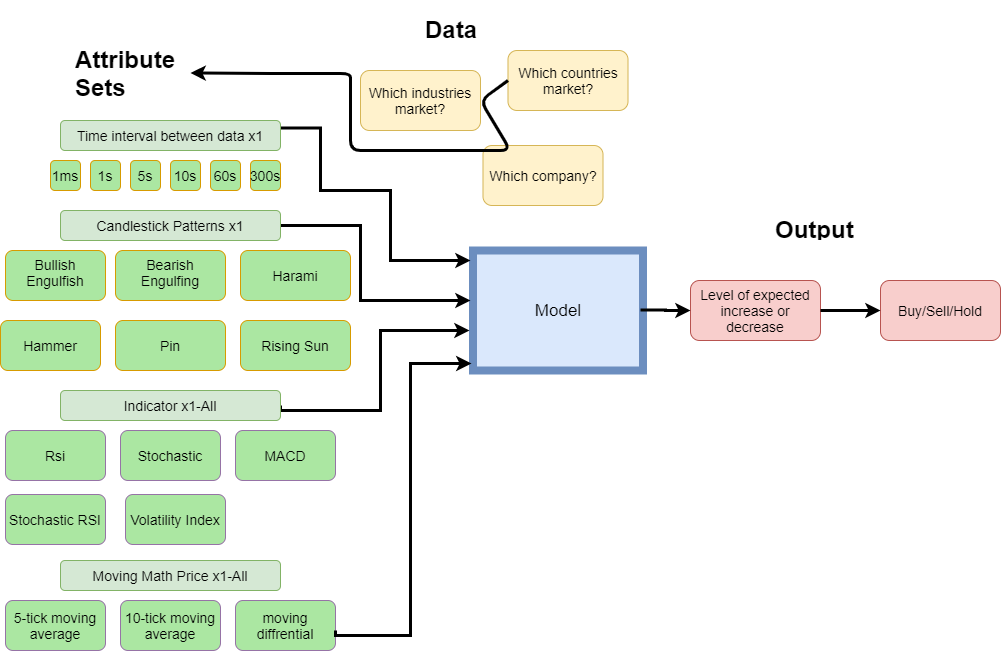

The diagram above was exported from draw.io. Its source (the exported page's mxGraphModel, read from the mxfile embedded in the PNG):
<mxGraphModel dx="2249" dy="745" grid="1" gridSize="10" guides="1" tooltips="1" connect="1" arrows="1" fold="1" page="1" pageScale="1" pageWidth="827" pageHeight="1169" math="0" shadow="0">
  <root>
    <mxCell id="0" />
    <mxCell id="1" parent="0" />
    <mxCell id="BSHSc1zeV63ND--Ax8kW-1" value="&lt;font style=&quot;font-size: 17px&quot;&gt;Model&lt;/font&gt;" style="rounded=0;whiteSpace=wrap;html=1;fillColor=#dae8fc;strokeColor=#6c8ebf;strokeWidth=8;" parent="1" vertex="1">
      <mxGeometry x="282.5" y="280" width="170" height="120" as="geometry" />
    </mxCell>
    <mxCell id="BSHSc1zeV63ND--Ax8kW-3" value="&lt;font style=&quot;font-size: 14px&quot;&gt;Level of expected increase or decrease&lt;/font&gt;" style="rounded=1;whiteSpace=wrap;html=1;fillColor=#f8cecc;strokeColor=#b85450;" parent="1" vertex="1">
      <mxGeometry x="500" y="310" width="130" height="60" as="geometry" />
    </mxCell>
    <mxCell id="BSHSc1zeV63ND--Ax8kW-4" value="&lt;font style=&quot;font-size: 14px&quot;&gt;Buy/Sell/Hold&lt;/font&gt;" style="rounded=1;whiteSpace=wrap;html=1;fillColor=#f8cecc;strokeColor=#b85450;" parent="1" vertex="1">
      <mxGeometry x="690" y="310" width="120" height="60" as="geometry" />
    </mxCell>
    <mxCell id="BSHSc1zeV63ND--Ax8kW-10" value="&lt;h1&gt;Output&lt;/h1&gt;" style="text;html=1;strokeColor=none;fillColor=none;spacing=5;spacingTop=-20;whiteSpace=wrap;overflow=hidden;rounded=0;" parent="1" vertex="1">
      <mxGeometry x="580" y="240" width="115" height="30" as="geometry" />
    </mxCell>
    <mxCell id="BSHSc1zeV63ND--Ax8kW-11" value="&lt;h1&gt;Data&lt;/h1&gt;" style="text;html=1;strokeColor=none;fillColor=none;spacing=5;spacingTop=-20;whiteSpace=wrap;overflow=hidden;rounded=0;" parent="1" vertex="1">
      <mxGeometry x="230" y="40" width="115" height="30" as="geometry" />
    </mxCell>
    <mxCell id="BSHSc1zeV63ND--Ax8kW-14" value="&lt;font style=&quot;font-size: 14px&quot;&gt;Which countries market?&lt;/font&gt;" style="rounded=1;whiteSpace=wrap;html=1;fillColor=#fff2cc;strokeColor=#d6b656;" parent="1" vertex="1">
      <mxGeometry x="317.5" y="80" width="120" height="60" as="geometry" />
    </mxCell>
    <mxCell id="BSHSc1zeV63ND--Ax8kW-15" value="&lt;font style=&quot;font-size: 14px&quot;&gt;Which industries market?&lt;/font&gt;" style="rounded=1;whiteSpace=wrap;html=1;fillColor=#fff2cc;strokeColor=#d6b656;" parent="1" vertex="1">
      <mxGeometry x="170" y="100" width="120" height="60" as="geometry" />
    </mxCell>
    <mxCell id="BSHSc1zeV63ND--Ax8kW-16" value="&lt;font style=&quot;font-size: 14px&quot;&gt;Which company?&lt;/font&gt;" style="rounded=1;whiteSpace=wrap;html=1;fillColor=#fff2cc;strokeColor=#d6b656;" parent="1" vertex="1">
      <mxGeometry x="292.5" y="175" width="120" height="60" as="geometry" />
    </mxCell>
    <mxCell id="BSHSc1zeV63ND--Ax8kW-17" value="" style="endArrow=classic;html=1;strokeWidth=3;exitX=0;exitY=0.5;exitDx=0;exitDy=0;entryX=1;entryY=0.5;entryDx=0;entryDy=0;" parent="1" target="BSHSc1zeV63ND--Ax8kW-19" edge="1" source="BSHSc1zeV63ND--Ax8kW-14">
      <mxGeometry width="50" height="50" relative="1" as="geometry">
        <mxPoint x="375" y="120" as="sourcePoint" />
        <mxPoint x="-10" y="120" as="targetPoint" />
        <Array as="points">
          <mxPoint x="290" y="130" />
          <mxPoint x="320" y="180" />
          <mxPoint x="260" y="180" />
          <mxPoint x="160" y="180" />
          <mxPoint x="160" y="119" />
          <mxPoint x="160" y="103" />
          <mxPoint x="90" y="103" />
        </Array>
      </mxGeometry>
    </mxCell>
    <mxCell id="BSHSc1zeV63ND--Ax8kW-19" value="&lt;h1&gt;Attribute Sets&lt;/h1&gt;" style="text;html=1;strokeColor=none;fillColor=none;spacing=5;spacingTop=-20;whiteSpace=wrap;overflow=hidden;rounded=0;" parent="1" vertex="1">
      <mxGeometry x="-120" y="70" width="120" height="65" as="geometry" />
    </mxCell>
    <mxCell id="BSHSc1zeV63ND--Ax8kW-31" value="" style="edgeStyle=orthogonalEdgeStyle;rounded=0;orthogonalLoop=1;jettySize=auto;html=1;strokeWidth=3;exitX=1;exitY=0.25;exitDx=0;exitDy=0;" parent="1" source="BSHSc1zeV63ND--Ax8kW-20" edge="1">
      <mxGeometry relative="1" as="geometry">
        <mxPoint x="70" y="215" as="sourcePoint" />
        <mxPoint x="280" y="290" as="targetPoint" />
        <Array as="points">
          <mxPoint x="130" y="158" />
          <mxPoint x="130" y="220" />
          <mxPoint x="200" y="220" />
          <mxPoint x="200" y="290" />
        </Array>
      </mxGeometry>
    </mxCell>
    <mxCell id="BSHSc1zeV63ND--Ax8kW-20" value="&lt;font style=&quot;font-size: 14px&quot;&gt;Time interval between data x1&lt;/font&gt;" style="rounded=1;whiteSpace=wrap;html=1;fillColor=#d5e8d4;strokeColor=#82b366;" parent="1" vertex="1">
      <mxGeometry x="-130" y="150" width="220" height="30" as="geometry" />
    </mxCell>
    <mxCell id="BSHSc1zeV63ND--Ax8kW-21" value="&lt;font style=&quot;font-size: 14px&quot;&gt;1ms&lt;/font&gt;" style="rounded=1;whiteSpace=wrap;html=1;fillColor=#ABE7A2;strokeColor=#d79b00;" parent="1" vertex="1">
      <mxGeometry x="-140" y="190" width="30" height="30" as="geometry" />
    </mxCell>
    <mxCell id="BSHSc1zeV63ND--Ax8kW-22" value="&lt;font style=&quot;font-size: 14px&quot;&gt;1s&lt;/font&gt;&lt;span style=&quot;color: rgba(0 , 0 , 0 , 0) ; font-family: monospace ; font-size: 0px ; white-space: nowrap&quot;&gt;%3CmxGraphModel%3E%3Croot%3E%3CmxCell%20id%3D%220%22%2F%3E%3CmxCell%20id%3D%221%22%20parent%3D%220%22%2F%3E%3CmxCell%20id%3D%222%22%20value%3D%22%26lt%3Bfont%20style%3D%26quot%3Bfont-size%3A%2014px%26quot%3B%26gt%3B1ms%26lt%3B%2Ffont%26gt%3B%22%20style%3D%22rounded%3D1%3BwhiteSpace%3Dwrap%3Bhtml%3D1%3BfillColor%3D%23ADFFCB%3BstrokeColor%3D%23d79b00%3B%22%20vertex%3D%221%22%20parent%3D%221%22%3E%3CmxGeometry%20x%3D%22-150%22%20y%3D%22240%22%20width%3D%2230%22%20height%3D%2230%22%20as%3D%22geometry%22%2F%3E%3C%2FmxCell%3E%3C%2Froot%3E%3C%2FmxGraphModel%3E&lt;/span&gt;" style="rounded=1;whiteSpace=wrap;html=1;fillColor=#ABE7A2;strokeColor=#d79b00;" parent="1" vertex="1">
      <mxGeometry x="-100" y="190" width="30" height="30" as="geometry" />
    </mxCell>
    <mxCell id="BSHSc1zeV63ND--Ax8kW-23" value="&lt;span style=&quot;font-size: 14px&quot;&gt;5s&lt;/span&gt;" style="rounded=1;whiteSpace=wrap;html=1;fillColor=#ABE7A2;strokeColor=#d79b00;" parent="1" vertex="1">
      <mxGeometry x="-60" y="190" width="30" height="30" as="geometry" />
    </mxCell>
    <mxCell id="BSHSc1zeV63ND--Ax8kW-24" value="&lt;span style=&quot;font-size: 14px&quot;&gt;10s&lt;/span&gt;" style="rounded=1;whiteSpace=wrap;html=1;fillColor=#ABE7A2;strokeColor=#d79b00;" parent="1" vertex="1">
      <mxGeometry x="-20" y="190" width="30" height="30" as="geometry" />
    </mxCell>
    <mxCell id="BSHSc1zeV63ND--Ax8kW-25" value="&lt;span style=&quot;font-size: 14px&quot;&gt;60s&lt;/span&gt;" style="rounded=1;whiteSpace=wrap;html=1;fillColor=#ABE7A2;strokeColor=#d79b00;" parent="1" vertex="1">
      <mxGeometry x="20" y="190" width="30" height="30" as="geometry" />
    </mxCell>
    <mxCell id="BSHSc1zeV63ND--Ax8kW-26" value="&lt;span style=&quot;font-size: 14px&quot;&gt;300s&lt;/span&gt;" style="rounded=1;whiteSpace=wrap;html=1;fillColor=#ABE7A2;strokeColor=#d79b00;" parent="1" vertex="1">
      <mxGeometry x="60" y="190" width="30" height="30" as="geometry" />
    </mxCell>
    <mxCell id="BSHSc1zeV63ND--Ax8kW-40" value="" style="edgeStyle=orthogonalEdgeStyle;rounded=0;orthogonalLoop=1;jettySize=auto;html=1;strokeWidth=3;" parent="1" source="BSHSc1zeV63ND--Ax8kW-27" edge="1">
      <mxGeometry relative="1" as="geometry">
        <mxPoint x="280" y="330" as="targetPoint" />
        <Array as="points">
          <mxPoint x="170" y="255" />
          <mxPoint x="170" y="330" />
        </Array>
      </mxGeometry>
    </mxCell>
    <mxCell id="BSHSc1zeV63ND--Ax8kW-27" value="&lt;font style=&quot;font-size: 14px&quot;&gt;Candlestick Patterns x1&lt;/font&gt;" style="rounded=1;whiteSpace=wrap;html=1;fillColor=#d5e8d4;strokeColor=#82b366;" parent="1" vertex="1">
      <mxGeometry x="-130" y="240" width="220" height="30" as="geometry" />
    </mxCell>
    <mxCell id="BSHSc1zeV63ND--Ax8kW-32" value="&lt;font style=&quot;font-size: 14px&quot;&gt;Bullish Engulfish&lt;br&gt;&lt;br&gt;&lt;/font&gt;" style="rounded=1;whiteSpace=wrap;html=1;fillColor=#ABE7A2;strokeColor=#d79b00;verticalAlign=top;" parent="1" vertex="1">
      <mxGeometry x="-185" y="280" width="100" height="50" as="geometry" />
    </mxCell>
    <mxCell id="BSHSc1zeV63ND--Ax8kW-33" value="&lt;font style=&quot;font-size: 14px&quot;&gt;Bearish Engulfing&lt;br&gt;&lt;br&gt;&lt;/font&gt;" style="rounded=1;whiteSpace=wrap;html=1;fillColor=#ABE7A2;strokeColor=#d79b00;verticalAlign=top;" parent="1" vertex="1">
      <mxGeometry x="-75" y="280" width="110" height="50" as="geometry" />
    </mxCell>
    <mxCell id="BSHSc1zeV63ND--Ax8kW-35" value="&lt;font style=&quot;font-size: 14px&quot;&gt;Harami&lt;br&gt;&lt;/font&gt;" style="rounded=1;whiteSpace=wrap;html=1;fillColor=#ABE7A2;strokeColor=#d79b00;verticalAlign=middle;" parent="1" vertex="1">
      <mxGeometry x="50" y="280" width="110" height="50" as="geometry" />
    </mxCell>
    <mxCell id="BSHSc1zeV63ND--Ax8kW-36" value="&lt;font style=&quot;font-size: 14px&quot;&gt;Hammer&lt;br&gt;&lt;/font&gt;" style="rounded=1;whiteSpace=wrap;html=1;fillColor=#ABE7A2;strokeColor=#d79b00;verticalAlign=middle;" parent="1" vertex="1">
      <mxGeometry x="-190" y="350" width="100" height="50" as="geometry" />
    </mxCell>
    <mxCell id="BSHSc1zeV63ND--Ax8kW-37" value="&lt;font style=&quot;font-size: 14px&quot;&gt;Pin&lt;br&gt;&lt;/font&gt;" style="rounded=1;whiteSpace=wrap;html=1;fillColor=#ABE7A2;strokeColor=#d79b00;verticalAlign=middle;" parent="1" vertex="1">
      <mxGeometry x="-75" y="350" width="110" height="50" as="geometry" />
    </mxCell>
    <mxCell id="BSHSc1zeV63ND--Ax8kW-38" value="&lt;font style=&quot;font-size: 14px&quot;&gt;Rising Sun&lt;br&gt;&lt;/font&gt;" style="rounded=1;whiteSpace=wrap;html=1;fillColor=#ABE7A2;strokeColor=#d79b00;verticalAlign=middle;" parent="1" vertex="1">
      <mxGeometry x="50" y="350" width="110" height="50" as="geometry" />
    </mxCell>
    <mxCell id="BSHSc1zeV63ND--Ax8kW-52" value="" style="edgeStyle=orthogonalEdgeStyle;rounded=0;orthogonalLoop=1;jettySize=auto;html=1;strokeWidth=3;exitX=1;exitY=0.5;exitDx=0;exitDy=0;" parent="1" source="BSHSc1zeV63ND--Ax8kW-42" edge="1">
      <mxGeometry relative="1" as="geometry">
        <mxPoint x="110" y="440" as="sourcePoint" />
        <mxPoint x="279" y="360" as="targetPoint" />
        <Array as="points">
          <mxPoint x="90" y="440" />
          <mxPoint x="190" y="440" />
          <mxPoint x="190" y="360" />
        </Array>
      </mxGeometry>
    </mxCell>
    <mxCell id="BSHSc1zeV63ND--Ax8kW-42" value="&lt;font style=&quot;font-size: 14px&quot;&gt;Indicator x1-All&lt;/font&gt;" style="rounded=1;whiteSpace=wrap;html=1;fillColor=#d5e8d4;strokeColor=#82b366;" parent="1" vertex="1">
      <mxGeometry x="-130" y="420" width="220" height="30" as="geometry" />
    </mxCell>
    <mxCell id="BSHSc1zeV63ND--Ax8kW-43" value="&lt;font style=&quot;font-size: 14px&quot;&gt;Rsi&lt;br&gt;&lt;/font&gt;" style="rounded=1;whiteSpace=wrap;html=1;fillColor=#ABE7A2;strokeColor=#9673a6;verticalAlign=middle;gradientColor=none;" parent="1" vertex="1">
      <mxGeometry x="-185" y="460" width="100" height="50" as="geometry" />
    </mxCell>
    <mxCell id="BSHSc1zeV63ND--Ax8kW-44" value="&lt;font style=&quot;font-size: 14px&quot;&gt;Stochastic&lt;br&gt;&lt;/font&gt;" style="rounded=1;whiteSpace=wrap;html=1;fillColor=#ABE7A2;strokeColor=#9673a6;verticalAlign=middle;gradientColor=none;" parent="1" vertex="1">
      <mxGeometry x="-70" y="460" width="100" height="50" as="geometry" />
    </mxCell>
    <mxCell id="BSHSc1zeV63ND--Ax8kW-47" value="&lt;font style=&quot;font-size: 14px&quot;&gt;MACD&lt;br&gt;&lt;/font&gt;" style="rounded=1;whiteSpace=wrap;html=1;fillColor=#ABE7A2;strokeColor=#9673a6;verticalAlign=middle;gradientColor=none;" parent="1" vertex="1">
      <mxGeometry x="45" y="460" width="100" height="50" as="geometry" />
    </mxCell>
    <mxCell id="BSHSc1zeV63ND--Ax8kW-49" value="&lt;font style=&quot;font-size: 14px&quot;&gt;Stochastic RSI&lt;br&gt;&lt;/font&gt;" style="rounded=1;whiteSpace=wrap;html=1;fillColor=#ABE7A2;strokeColor=#9673a6;verticalAlign=middle;gradientColor=none;" parent="1" vertex="1">
      <mxGeometry x="-185" y="524" width="100" height="50" as="geometry" />
    </mxCell>
    <mxCell id="BSHSc1zeV63ND--Ax8kW-50" value="&lt;font style=&quot;font-size: 14px&quot;&gt;Volatility Index&lt;br&gt;&lt;/font&gt;" style="rounded=1;whiteSpace=wrap;html=1;fillColor=#ABE7A2;strokeColor=#9673a6;verticalAlign=middle;gradientColor=none;" parent="1" vertex="1">
      <mxGeometry x="-65" y="524" width="100" height="50" as="geometry" />
    </mxCell>
    <mxCell id="8mE1Njddw2GrorkEnpRL-3" value="" style="edgeStyle=orthogonalEdgeStyle;rounded=0;orthogonalLoop=1;jettySize=auto;html=1;strokeWidth=3;entryX=0;entryY=0.5;entryDx=0;entryDy=0;" edge="1" parent="1" target="BSHSc1zeV63ND--Ax8kW-3">
      <mxGeometry relative="1" as="geometry">
        <mxPoint x="525" y="340" as="targetPoint" />
        <Array as="points" />
        <mxPoint x="450" y="339.5" as="sourcePoint" />
      </mxGeometry>
    </mxCell>
    <mxCell id="8mE1Njddw2GrorkEnpRL-5" value="" style="edgeStyle=orthogonalEdgeStyle;rounded=0;orthogonalLoop=1;jettySize=auto;html=1;strokeWidth=3;exitX=1;exitY=0.5;exitDx=0;exitDy=0;" edge="1" parent="1" source="BSHSc1zeV63ND--Ax8kW-3">
      <mxGeometry relative="1" as="geometry">
        <mxPoint x="690" y="340" as="targetPoint" />
        <Array as="points" />
        <mxPoint x="640" y="339.5" as="sourcePoint" />
      </mxGeometry>
    </mxCell>
    <mxCell id="8mE1Njddw2GrorkEnpRL-7" value="&lt;font style=&quot;font-size: 14px&quot;&gt;Moving Math Price x1-All&lt;/font&gt;" style="rounded=1;whiteSpace=wrap;html=1;fillColor=#d5e8d4;strokeColor=#82b366;" vertex="1" parent="1">
      <mxGeometry x="-130" y="590" width="220" height="30" as="geometry" />
    </mxCell>
    <mxCell id="8mE1Njddw2GrorkEnpRL-8" value="&lt;font style=&quot;font-size: 14px&quot;&gt;5-tick moving average&lt;br&gt;&lt;/font&gt;" style="rounded=1;whiteSpace=wrap;html=1;fillColor=#ABE7A2;strokeColor=#9673a6;verticalAlign=middle;gradientColor=none;" vertex="1" parent="1">
      <mxGeometry x="-185" y="630" width="100" height="50" as="geometry" />
    </mxCell>
    <mxCell id="8mE1Njddw2GrorkEnpRL-9" value="&lt;font style=&quot;font-size: 14px&quot;&gt;10-tick moving average&lt;br&gt;&lt;/font&gt;" style="rounded=1;whiteSpace=wrap;html=1;fillColor=#ABE7A2;strokeColor=#9673a6;verticalAlign=middle;gradientColor=none;" vertex="1" parent="1">
      <mxGeometry x="-70" y="630" width="100" height="50" as="geometry" />
    </mxCell>
    <mxCell id="8mE1Njddw2GrorkEnpRL-10" value="&lt;font style=&quot;font-size: 14px&quot;&gt;moving diffrential&lt;br&gt;&lt;/font&gt;" style="rounded=1;whiteSpace=wrap;html=1;fillColor=#ABE7A2;strokeColor=#9673a6;verticalAlign=middle;gradientColor=none;" vertex="1" parent="1">
      <mxGeometry x="45" y="630" width="100" height="50" as="geometry" />
    </mxCell>
    <mxCell id="8mE1Njddw2GrorkEnpRL-13" value="" style="edgeStyle=orthogonalEdgeStyle;rounded=0;orthogonalLoop=1;jettySize=auto;html=1;strokeWidth=3;exitX=1;exitY=0.5;exitDx=0;exitDy=0;entryX=-0.009;entryY=0.942;entryDx=0;entryDy=0;entryPerimeter=0;" edge="1" parent="1" target="BSHSc1zeV63ND--Ax8kW-1">
      <mxGeometry relative="1" as="geometry">
        <mxPoint x="145" y="660" as="sourcePoint" />
        <mxPoint x="280" y="585" as="targetPoint" />
        <Array as="points">
          <mxPoint x="145" y="665" />
          <mxPoint x="220" y="665" />
          <mxPoint x="220" y="393" />
        </Array>
      </mxGeometry>
    </mxCell>
  </root>
</mxGraphModel>